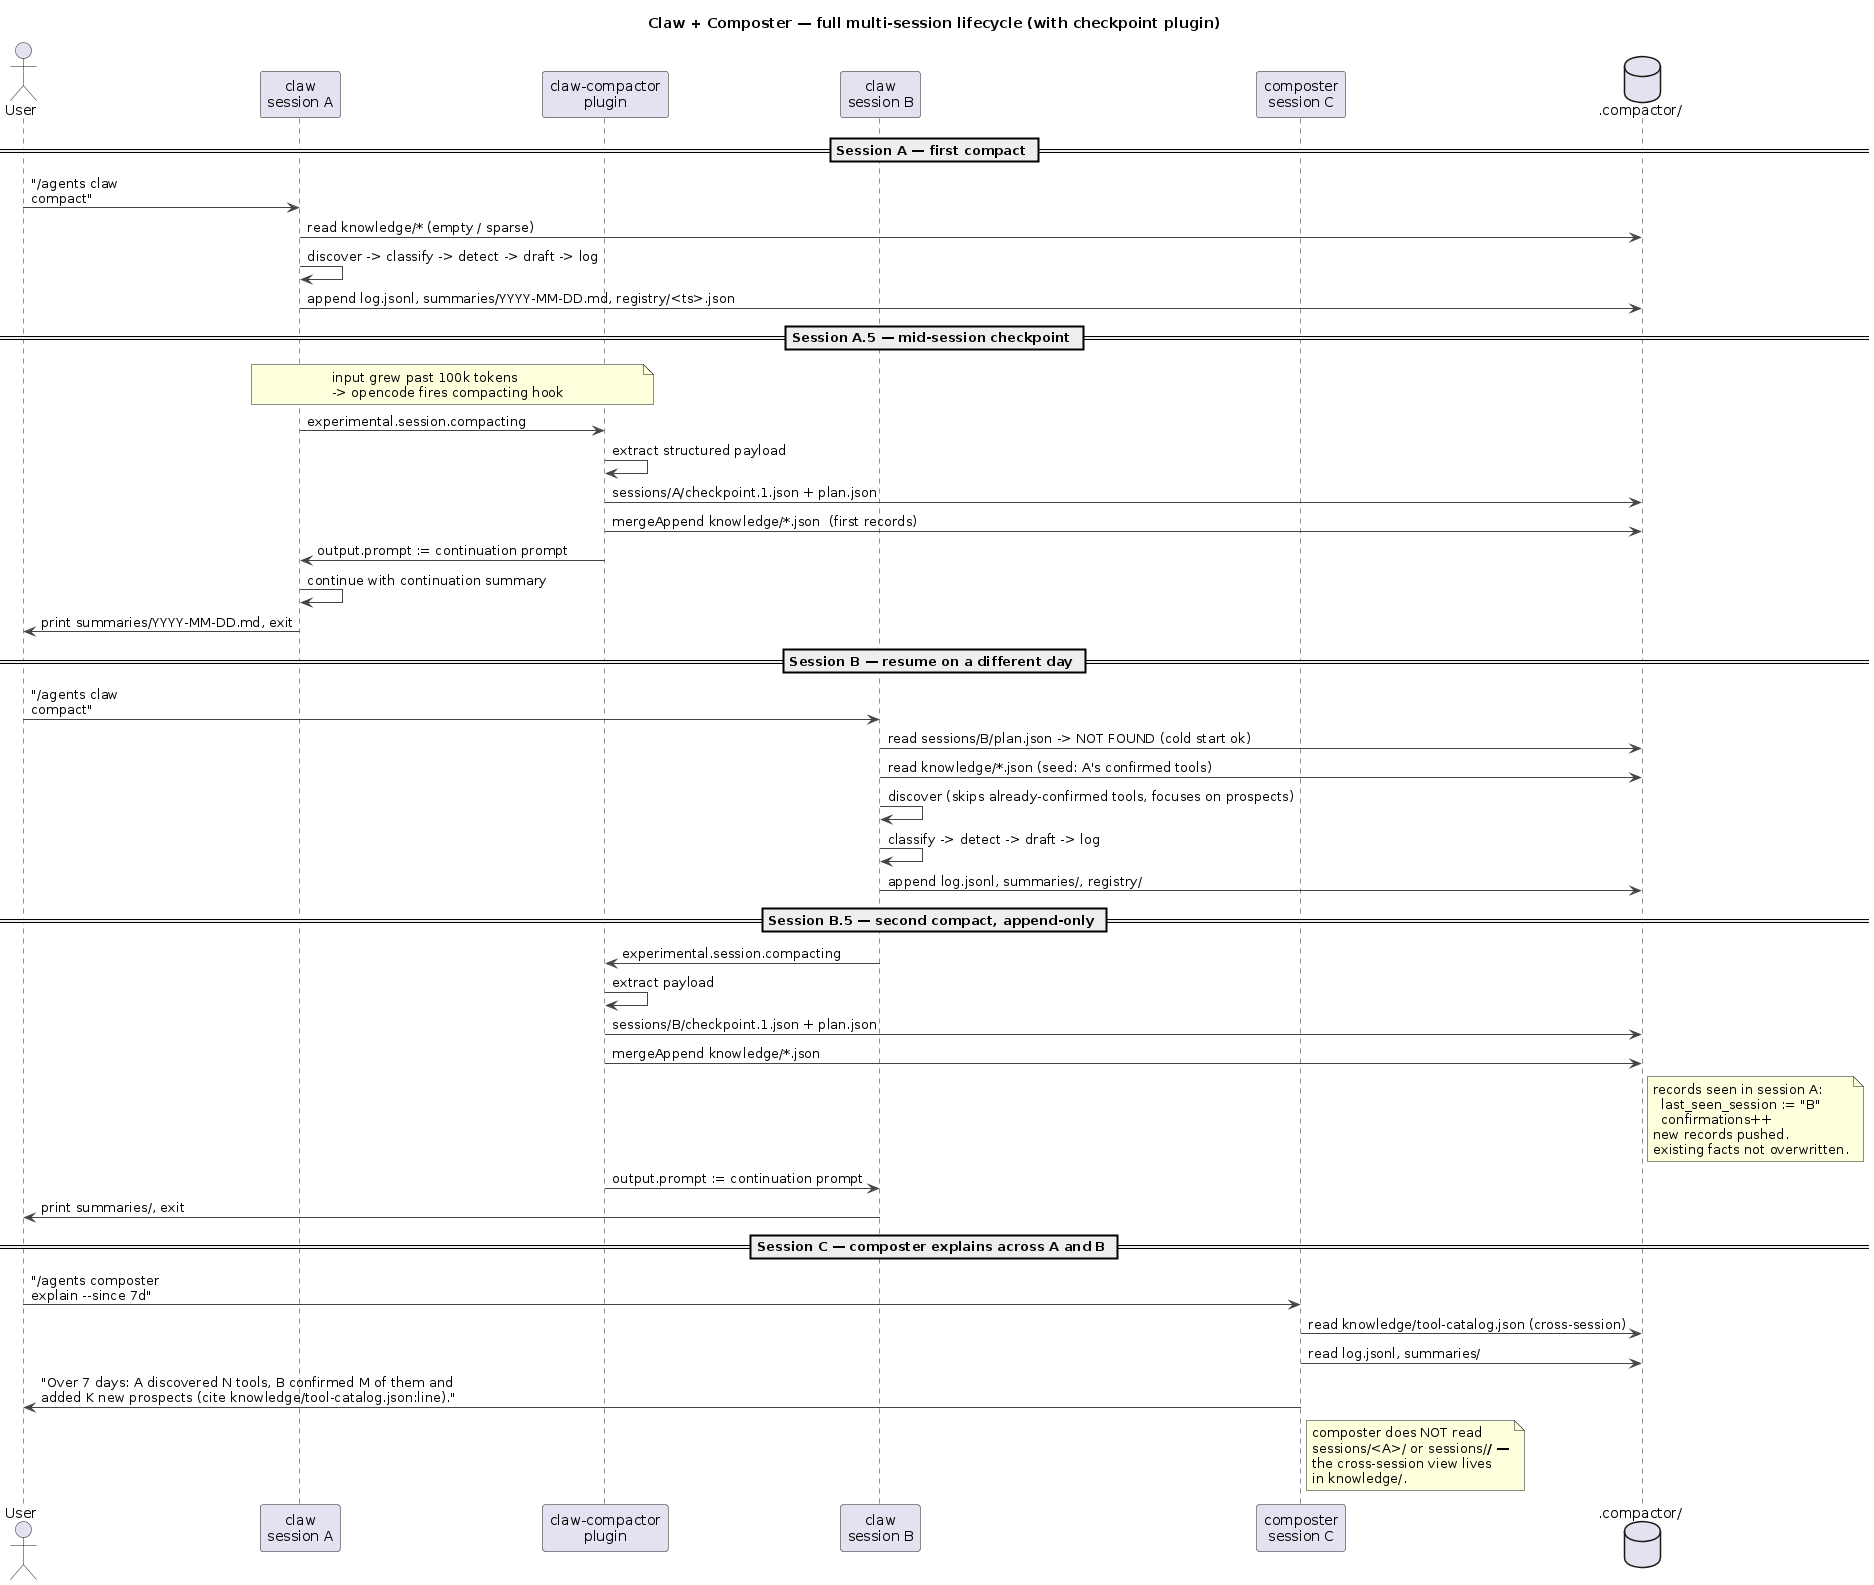

The diagram above was rendered by PlantUML. Its source (embedded in the PNG):
@startuml claw-compactor-sequence-full
!pragma layout smetana
title Claw + Composter — full multi-session lifecycle (with checkpoint plugin)
skinparam shadowing false
skinparam defaultFontName "JetBrains Mono"
skinparam sequenceArrowColor #444

actor User
participant "claw\nsession A" as A
participant "claw-compactor\nplugin" as Plugin
participant "claw\nsession B" as B
participant "composter\nsession C" as C
database ".compactor/" as D

== Session A — first compact ==
User -> A : "/agents claw\ncompact"
A -> D : read knowledge/* (empty / sparse)
A -> A : discover -> classify -> detect -> draft -> log
A -> D : append log.jsonl, summaries/YYYY-MM-DD.md, registry/<ts>.json

== Session A.5 — mid-session checkpoint ==
note over A, Plugin
  input grew past 100k tokens
  -> opencode fires compacting hook
end note
A -> Plugin : experimental.session.compacting
Plugin -> Plugin : extract structured payload
Plugin -> D : sessions/A/checkpoint.1.json + plan.json
Plugin -> D : mergeAppend knowledge/*.json  (first records)
Plugin -> A : output.prompt := continuation prompt
A -> A : continue with continuation summary
A -> User : print summaries/YYYY-MM-DD.md, exit

== Session B — resume on a different day ==
User -> B : "/agents claw\ncompact"
B -> D : read sessions/B/plan.json -> NOT FOUND (cold start ok)
B -> D : read knowledge/*.json (seed: A's confirmed tools)
B -> B : discover (skips already-confirmed tools, focuses on prospects)
B -> B : classify -> detect -> draft -> log
B -> D : append log.jsonl, summaries/, registry/

== Session B.5 — second compact, append-only ==
B -> Plugin : experimental.session.compacting
Plugin -> Plugin : extract payload
Plugin -> D : sessions/B/checkpoint.1.json + plan.json
Plugin -> D : mergeAppend knowledge/*.json
note right of D
  records seen in session A:
    last_seen_session := "B"
    confirmations++
  new records pushed.
  existing facts not overwritten.
end note
Plugin -> B : output.prompt := continuation prompt
B -> User : print summaries/, exit

== Session C — composter explains across A and B ==
User -> C : "/agents composter\nexplain --since 7d"
C -> D : read knowledge/tool-catalog.json (cross-session)
C -> D : read log.jsonl, summaries/
C -> User : "Over 7 days: A discovered N tools, B confirmed M of them and \nadded K new prospects (cite knowledge/tool-catalog.json:line)."
note right of C
  composter does NOT read
  sessions/<A>/ or sessions/<B>/ —
  the cross-session view lives
  in knowledge/.
end note

@enduml